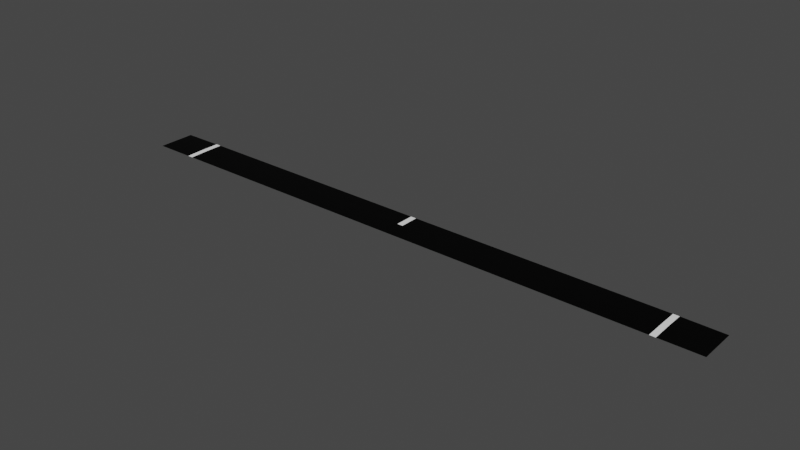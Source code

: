 # Source: road_junction.blend  (saved by Blender 2.80.75; exported with 4.5.12 LTS)
import bpy
from mathutils import Matrix  # noqa: F401  (used for matrix-valued properties, if any)

bpy.ops.wm.read_factory_settings(use_empty=True)
scene = bpy.context.scene
scene.name = 'Scene'

# ---- collections
col_collection = bpy.data.collections.new('Collection'); scene.collection.children.link(col_collection)

# ---- images (referenced by path relative to the original .blend; pixels are not part of the script)
import os
ASSET_DIR = os.environ.get("B2B_ASSET_DIR", "")  # directory of the original .blend (textures are referenced by path, not embedded)
HERE = os.path.dirname(os.path.abspath(__file__))  # packed textures are extracted next to this script under _unpacked/

def load_image(name, relpath, width, height, colorspace="sRGB"):
    """Load a texture the original file referenced (path relative to the .blend, or extracted next to this script)."""
    p = next((c for c in (os.path.join(HERE, relpath), os.path.join(ASSET_DIR, relpath)) if relpath and os.path.exists(c)), "")
    if p:
        img = bpy.data.images.load(p, check_existing=True)
        img.name = name
    else:  # same state as the original file: an image datablock whose file is absent (Cycles renders it pink)
        img = bpy.data.images.new(name, width, height)
        img.source = "FILE"
        img.filepath = "//" + (relpath or name)
    img.colorspace_settings.name = colorspace
    return img
img_junction_00 = load_image('junction_00', 'junction_06.png', 1024, 1024, 'sRGB')

# ---- materials (node trees are filled in below, after node groups)
mat_material_001 = bpy.data.materials.new('Material.001')
mat_material_002 = bpy.data.materials.new('Material.002')
mat_material_003 = bpy.data.materials.new('Material.003')

# ---- material node trees
mat_material_001.use_nodes = True; mat_material_001.node_tree.nodes.clear()
_N = mat_material_001.node_tree.nodes; _L = mat_material_001.node_tree.links
n0 = _N.new('ShaderNodeOutputMaterial'); n0.name = 'Material Output'; n0.location = (300, 300)
n1 = _N.new('ShaderNodeBsdfPrincipled'); n1.name = 'Principled BSDF'; n1.location = (10, 300)
n1.distribution = 'GGX'
n1.subsurface_method = 'BURLEY'
n1.inputs[0].default_value = (1.0, 1.0, 1.0, 1.0)
n1.inputs[3].default_value = 1.45
n1.inputs[27].default_value = (0.0, 0.0, 0.0, 1.0)
n1.inputs[28].default_value = 1.0
n2 = _N.new('ShaderNodeTexImage'); n2.name = 'Image Texture'; n2.location = (-4, 597)
n2.image = img_junction_00
_L.new(n1.outputs[0], n0.inputs[0])
n0.is_active_output = True
mat_material_002.use_nodes = True; mat_material_002.node_tree.nodes.clear()
_N = mat_material_002.node_tree.nodes; _L = mat_material_002.node_tree.links
n0 = _N.new('ShaderNodeOutputMaterial'); n0.name = 'Material Output'; n0.location = (300, 300)
n1 = _N.new('ShaderNodeBsdfPrincipled'); n1.name = 'Principled BSDF'; n1.location = (10, 300)
n1.distribution = 'GGX'
n1.subsurface_method = 'BURLEY'
n1.inputs[0].default_value = (0.0, 0.0, 0.0, 1.0)
n1.inputs[3].default_value = 1.45
n1.inputs[13].default_value = 0.1261
n1.inputs[27].default_value = (0.0, 0.0, 0.0, 1.0)
n1.inputs[28].default_value = 1.0
n2 = _N.new('ShaderNodeTexImage'); n2.name = 'Image Texture'; n2.location = (24, 586)
n2.image = img_junction_00
_L.new(n1.outputs[0], n0.inputs[0])
n0.is_active_output = True
mat_material_003.use_nodes = True; mat_material_003.node_tree.nodes.clear()
_N = mat_material_003.node_tree.nodes; _L = mat_material_003.node_tree.links
n0 = _N.new('ShaderNodeOutputMaterial'); n0.name = 'Material Output'; n0.location = (300, 300)
n1 = _N.new('ShaderNodeBsdfPrincipled'); n1.name = 'Principled BSDF'; n1.location = (10, 300)
n1.distribution = 'GGX'
n1.subsurface_method = 'BURLEY'
n1.inputs[0].default_value = (0.1193, 0.1193, 0.1193, 1.0)
n1.inputs[3].default_value = 1.45
n1.inputs[27].default_value = (0.0, 0.0, 0.0, 1.0)
n1.inputs[28].default_value = 1.0
n2 = _N.new('ShaderNodeTexImage'); n2.name = 'Image Texture'; n2.location = (20, 595)
n2.image = img_junction_00
_L.new(n1.outputs[0], n0.inputs[0])
n0.is_active_output = True

# ---- world
world_world = bpy.data.worlds.new('World'); scene.world = world_world
world_world.use_nodes = True; world_world.node_tree.nodes.clear()
_N = world_world.node_tree.nodes; _L = world_world.node_tree.links
n0 = _N.new('ShaderNodeOutputWorld'); n0.name = 'World Output'; n0.location = (300, 300)
n1 = _N.new('ShaderNodeBackground'); n1.name = 'Background'; n1.location = (10, 300)
n1.inputs[0].default_value = (0.05088, 0.05088, 0.05088, 1.0)
_L.new(n1.outputs[0], n0.inputs[0])
n0.is_active_output = True
world_world.color = (0.05088, 0.05088, 0.05088)
world_world.use_sun_shadow = False
world_world.sun_shadow_jitter_overblur = 0.0

# ---- meshes
me_plane = bpy.data.meshes.new('Plane')
me_plane.from_pydata([(-6.781, 0.5, 0.009674), (-8.0, 0.5, 1.49e-08), (-0.075, 1.0, 0.009674), (-8.0, 2.384e-07, 1.49e-08), (-6.781, -2.384e-07, 0.0), (0.075, 1.0, 0.009674), (6.781, 0.5, 0.009674), (0.075, 0.5, 0.009674), (-0.075, 0.5, 0.009674), (8.0, 0.5, 1.49e-08), (6.931, 1.0, 0.009674), (8.0, 2.384e-07, 1.49e-08), (6.781, 2.384e-07, 0.0), (6.931, 0.5, 0.009674), (6.931, 2.384e-07, 0.0), (-6.931, 0.5, 0.009674), (-8.0, 1.0, 1.397e-08), (-6.781, 1.0, 0.009674), (-6.931, 1.0, 0.009674), (-6.931, -1.253e-07, 0.0), (8.0, 1.0, 1.397e-08), (6.781, 1.0, 0.009674), (0.0, 2.384e-07, -9.313e-10), (-3.478, 0.5, 0.009674), (-3.478, 1.0, 0.009674), (-3.378, 0.5, 0.009674), (-3.378, 1.0, 0.009674), (3.478, 1.0, 0.009674), (3.478, 0.5, 0.009674), (3.378, 1.0, 0.009674), (3.378, 0.5, 0.009674)], [], [(9, 13, 14, 11), (25, 8, 2, 26), (16, 1, 15, 18), (21, 6, 13, 10), (8, 7, 5, 2), (1, 3, 19, 15), (18, 15, 0, 17), (10, 13, 9, 20), (28, 6, 21, 27), (15, 19, 4, 0), (13, 6, 12, 14), (4, 22, 12, 6, 28, 30, 7, 8, 25, 23, 0), (0, 23, 24, 17), (23, 25, 26, 24), (30, 28, 27, 29), (7, 30, 29, 5)])
me_plane.polygons.foreach_set('material_index', [1, 1, 1, 0, 0, 1, 0, 1, 1, 0, 0, 1, 1, 1, 1, 1])
_uv = me_plane.uv_layers.new(name='UVMap')
_uv.uv.foreach_set('vector', [0.999, 0.6657, 0.999, 0.3343, 0.8343, 0.3343, 0.8343, 0.6657, 0.001001, 0.8323, 0.6657, 0.8323, 0.6657, 0.6677, 0.001001, 0.6677, 0.499, 0.3343, 0.3343, 0.3343, 0.3343, 0.6657, 0.499, 0.6657, 0.5843, 0.5823, 0.749, 0.5823, 0.749, 0.501, 0.5843, 0.501, 0.5823, 0.501, 0.501, 0.501, 0.501, 0.6657, 0.5823, 0.6657, 0.6657, 0.3323, 0.6657, 0.1677, 0.3343, 0.1677, 0.3343, 0.3323, 0.749, 0.3323, 0.749, 0.1677, 0.6677, 0.1677, 0.6677, 0.3323, 0.8323, 0.499, 0.8323, 0.3343, 0.501, 0.3343, 0.501, 0.499, 0.1657, 0.6657, 0.1657, 0.001001, 0.001001, 0.001001, 0.001001, 0.6657, 0.6677, 0.749, 0.8323, 0.749, 0.8323, 0.6677, 0.6677, 0.6677, 0.8323, 0.501, 0.751, 0.501, 0.751, 0.6657, 0.8323, 0.6657, 0.6657, 0.999, 0.3333, 0.999, 0.001001, 0.999, 0.001001, 0.8343, 0.1635, 0.8343, 0.1684, 0.8343, 0.3309, 0.8343, 0.3358, 0.8343, 0.4983, 0.8343, 0.5032, 0.8343, 0.6657, 0.8343, 0.3323, 0.6657, 0.3323, 0.001001, 0.1677, 0.001001, 0.1677, 0.6657, 0.749, 0.6657, 0.749, 0.5843, 0.5843, 0.5843, 0.5843, 0.6657, 0.8323, 0.1677, 0.751, 0.1677, 0.751, 0.3323, 0.8323, 0.3323, 0.3343, 0.1657, 0.999, 0.1657, 0.999, 0.001001, 0.3343, 0.001001])
me_plane.materials.append(mat_material_001)
me_plane.materials.append(mat_material_002)
me_plane.materials.append(mat_material_003)
me_plane.use_remesh_preserve_volume = False
me_plane.use_remesh_preserve_attributes = False
me_plane.use_mirror_vertex_groups = False
me_plane.update()

# ---- objects
ob_plane = bpy.data.objects.new('Plane', me_plane)

# ---- transforms, parenting, visibility, modifiers, constraints
ob_plane.location = (0.0, 0.0, 0.0)
ob_plane.lineart.crease_threshold = 0.0

# ---- collection membership
col_collection.objects.link(ob_plane)

# ---- scene / render settings (as saved in the file)
scene.frame_start = 1; scene.frame_end = 10000; scene.frame_set(0)
scene.render.engine = 'CYCLES'
scene.render.image_settings.file_format = 'FFMPEG'
scene.render.image_settings.color_mode = 'RGB'
scene.render.image_settings.compression = 0
scene.render.fps = 3
scene.render.fps_base = 0.1
scene.cycles.use_denoising = False
scene.cycles.samples = 128
scene.cycles.sampling_pattern = 'TABULATED_SOBOL'
scene.cycles.use_adaptive_sampling = False
scene.cycles.use_light_tree = False
scene.view_settings.view_transform = 'Filmic'
bpy.context.view_layer.update()

# ---- added for rendering (the .blend has no active camera and no usable light): camera, sun
cam_auto = bpy.data.cameras.new('AutoCamera')
cam_auto.lens = 50.0
cam_auto.sensor_width = 36.0
cam_auto.clip_end = 1000.0
ob_auto_camera = bpy.data.objects.new('AutoCamera', cam_auto)
scene.collection.objects.link(ob_auto_camera)
ob_auto_camera.location = (14.8321, -17.2985, 11.8705)
ob_auto_camera.rotation_euler = (1.09748, -7.21219e-08, 0.694738)
scene.camera = ob_auto_camera
light_auto_sun = bpy.data.lights.new('AutoSun', 'SUN')
light_auto_sun.energy = 3.0
light_auto_sun.angle = 0.0523599
ob_auto_sun = bpy.data.objects.new('AutoSun', light_auto_sun)
scene.collection.objects.link(ob_auto_sun)
ob_auto_sun.rotation_euler = (0.872665, 0.174533, 0.523599)
bpy.context.view_layer.update()
